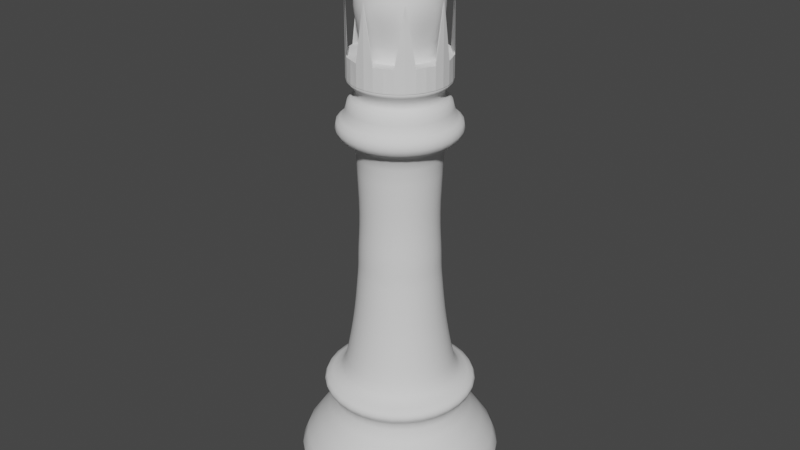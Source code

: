 # Source: kraljica.blend  (saved by Blender 3.3.6; exported with 4.5.12 LTS)
import bpy
from mathutils import Matrix  # noqa: F401  (used for matrix-valued properties, if any)

bpy.ops.wm.read_factory_settings(use_empty=True)
scene = bpy.context.scene
scene.name = 'Scene'

# ---- collections
col_collection = bpy.data.collections.new('Collection'); scene.collection.children.link(col_collection)

# ---- world
world_world = bpy.data.worlds.new('World'); scene.world = world_world
world_world.use_nodes = True; world_world.node_tree.nodes.clear()
_N = world_world.node_tree.nodes; _L = world_world.node_tree.links
n0 = _N.new('ShaderNodeOutputWorld'); n0.name = 'World Output'; n0.location = (300, 300)
n1 = _N.new('ShaderNodeBackground'); n1.name = 'Background'; n1.location = (10, 300)
n1.inputs[0].default_value = (0.05088, 0.05088, 0.05088, 1.0)
_L.new(n1.outputs[0], n0.inputs[0])
n0.is_active_output = True
world_world.color = (0.05088, 0.05088, 0.05088)
world_world.use_sun_shadow = False
world_world.sun_shadow_jitter_overblur = 0.0

# ---- meshes
me_vert = bpy.data.meshes.new('Vert')
me_vert.from_pydata([(0.0, 0.0, 0.0), (-0.2967, 0.0, 0.0), (-0.2967, 0.0, 0.03663), (-0.2784, 0.0, 0.03663), (-0.2784, 0.0, 0.06411), (-0.3077, 2.953e-09, 0.08609), (-0.3077, 2.953e-09, 0.1429), (-0.1996, 1.969e-08, 0.2674), (-0.1996, 1.969e-08, 0.3132), (-0.2308, 2.239e-08, 0.3334), (-0.2308, 2.239e-08, 0.3627), (-0.1813, 2.362e-08, 0.3718), (-0.163, 2.879e-08, 0.4103), (-0.1465, 4.085e-08, 0.5), (-0.1337, 5.143e-08, 0.5788), (-0.1245, 6.571e-08, 0.685), (-0.1209, 7.087e-08, 0.7235), (-0.1209, 7.087e-08, 0.7583), (-0.1191, 7.653e-08, 0.8004), (-0.1154, 8.367e-08, 0.8535), (-0.1154, 9.401e-08, 0.9305), (-0.1209, 1.053e-07, 1.015), (-0.1209, 1.191e-07, 1.117), (-0.1807, 1.191e-07, 1.117), (-0.1807, 1.191e-07, 1.172), (-0.1489, 1.191e-07, 1.172), (-0.1489, 1.191e-07, 1.228), (-0.1196, 1.191e-07, 1.228), (-0.1196, 1.191e-07, 1.257), (-0.1565, 1.227e-07, 1.284), (-0.1311, 1.227e-07, 1.284), (-0.1311, 1.227e-07, 1.34), (-0.09418, 1.227e-07, 1.34), (-0.1196, 1.365e-07, 1.443), (-0.1234, 1.41e-07, 1.476), (-0.1209, 1.458e-07, 1.512), (-0.1018, 1.511e-07, 1.551), (-0.07001, 1.552e-07, 1.582), (-0.03821, 1.567e-07, 1.593), (-0.02422, 1.567e-07, 1.593), (-0.02422, 1.567e-07, 1.576), (-0.0433, 1.567e-07, 1.576), (-0.0433, 1.567e-07, 1.593), (-0.02549, 1.567e-07, 1.593), (-0.02549, 1.567e-07, 1.598), (-0.01659, 1.594e-07, 1.618), (-0.0007613, 1.594e-07, 1.618), (-0.0007613, 1.594e-07, -0.001272), (3.14e-09, 0.03591, 1.658), (-0.007006, 0.03522, 1.658), (-0.01374, 0.03318, 1.658), (-0.01995, 0.02986, 1.658), (-0.0254, 0.0254, 1.658), (-0.02986, 0.01995, 1.658), (-0.03318, 0.01374, 1.658), (-0.03522, 0.007006, 1.658), (-0.03591, 0.0, 1.658), (-0.03522, -0.007006, 1.658), (-0.03318, -0.01374, 1.658), (-0.02986, -0.01995, 1.658), (-0.0254, -0.0254, 1.658), (-0.01995, -0.02986, 1.658), (-0.01374, -0.03318, 1.658), (-0.007006, -0.03522, 1.658), (3.14e-09, -0.03591, 1.658), (0.007007, -0.03522, 1.658), (0.01374, -0.03318, 1.658), (0.01995, -0.02986, 1.658), (0.0254, -0.0254, 1.658), (0.02986, -0.01995, 1.658), (0.03318, -0.01374, 1.658), (0.03522, -0.007006, 1.658), (0.03591, 0.0, 1.658), (0.03522, 0.007006, 1.658), (0.03318, 0.01374, 1.658), (0.02986, 0.01995, 1.658), (0.0254, 0.0254, 1.658), (0.01995, 0.02986, 1.658), (0.01374, 0.03318, 1.658), (0.007007, 0.03522, 1.658), (-3.14e-09, 0.0, 1.586), (0.01023, -0.03147, 1.675), (-0.02677, -0.01945, 1.675), (-0.02677, 0.01945, 1.675), (0.01023, 0.03147, 1.675), (0.03309, 0.0, 1.675), (0.0, 0.0, 1.695), (0.01574, -0.01143, 1.627), (0.01574, 0.01143, 1.627), (0.03519, -0.01143, 1.658), (0.03519, 0.01143, 1.658), (0.0, -0.037, 1.658), (0.02175, -0.02993, 1.658), (-0.03519, -0.01143, 1.658), (-0.02175, -0.02993, 1.658), (-0.02175, 0.02993, 1.658), (-0.03519, 0.01143, 1.658), (0.02175, 0.02993, 1.658), (0.0, 0.037, 1.658), (0.02546, -0.0185, 1.677), (-0.009726, -0.02993, 1.677), (-0.03147, 0.0, 1.677), (-0.009726, 0.02993, 1.677), (0.02546, 0.0185, 1.677), (0.006011, -0.0185, 1.69), (0.01945, 0.0, 1.69), (-0.01574, -0.01143, 1.69), (-0.01574, 0.01143, 1.69), (0.006011, 0.0185, 1.69)], [(0, 1), (1, 2), (2, 3), (3, 4), (4, 5), (5, 6), (6, 7), (7, 8), (8, 9), (9, 10), (10, 11), (11, 12), (12, 13), (13, 14), (14, 15), (15, 16), (16, 17), (17, 18), (18, 19), (19, 20), (20, 21), (21, 22), (22, 23), (23, 24), (24, 25), (25, 26), (26, 27), (27, 28), (28, 29), (29, 30), (30, 31), (31, 32), (32, 33), (33, 34), (34, 35), (35, 36), (36, 37), (37, 38), (38, 39), (39, 40), (40, 41), (41, 42), (42, 43), (43, 44), (44, 45), (45, 46), (46, 47), (88, 87)], [(48, 80, 49), (49, 80, 50), (50, 80, 51), (51, 80, 52), (52, 80, 53), (53, 80, 54), (54, 80, 55), (55, 80, 56), (56, 80, 57), (57, 80, 58), (58, 80, 59), (59, 80, 60), (60, 80, 61), (61, 80, 62), (62, 80, 63), (63, 80, 64), (64, 80, 65), (65, 80, 66), (66, 80, 67), (67, 80, 68), (68, 80, 69), (69, 80, 70), (70, 80, 71), (71, 80, 72), (72, 80, 73), (73, 80, 74), (74, 80, 75), (75, 80, 76), (76, 80, 77), (77, 80, 78), (48, 49, 50, 51, 52, 53, 54, 55, 56, 57, 58, 59, 60, 61, 62, 63, 64, 65, 66, 67, 68, 69, 70, 71, 72, 73, 74, 75, 76, 77, 78, 79), (78, 80, 79), (79, 80, 48), (81, 99, 104), (82, 100, 106), (83, 101, 107), (84, 102, 108), (85, 103, 105), (105, 108, 86), (105, 103, 108), (103, 84, 108), (108, 107, 86), (108, 102, 107), (102, 83, 107), (107, 106, 86), (107, 101, 106), (101, 82, 106), (106, 104, 86), (106, 100, 104), (100, 81, 104), (104, 105, 86), (104, 99, 105), (99, 85, 105), (90, 103, 85), (90, 97, 103), (97, 84, 103), (98, 102, 84), (98, 95, 102), (95, 83, 102), (96, 101, 83), (96, 93, 101), (93, 82, 101), (94, 100, 82), (94, 91, 100), (91, 81, 100), (92, 99, 81), (92, 89, 99), (89, 85, 99), (97, 98, 84), (95, 96, 83), (93, 94, 82), (91, 92, 81), (89, 90, 85)])
_uv = me_vert.uv_layers.new(name='UVMap')
_uv.uv.foreach_set('vector', [0.25, 0.49, 0.25, 0.25, 0.2968, 0.4854, 0.2968, 0.4854, 0.25, 0.25, 0.3418, 0.4717, 0.3418, 0.4717, 0.25, 0.25, 0.3833, 0.4496, 0.3833, 0.4496, 0.25, 0.25, 0.4197, 0.4197, 0.4197, 0.4197, 0.25, 0.25, 0.4496, 0.3833, 0.4496, 0.3833, 0.25, 0.25, 0.4717, 0.3418, 0.4717, 0.3418, 0.25, 0.25, 0.4854, 0.2968, 0.4854, 0.2968, 0.25, 0.25, 0.49, 0.25, 0.49, 0.25, 0.25, 0.25, 0.4854, 0.2032, 0.4854, 0.2032, 0.25, 0.25, 0.4717, 0.1582, 0.4717, 0.1582, 0.25, 0.25, 0.4496, 0.1167, 0.4496, 0.1167, 0.25, 0.25, 0.4197, 0.08029, 0.4197, 0.08029, 0.25, 0.25, 0.3833, 0.05045, 0.3833, 0.05045, 0.25, 0.25, 0.3418, 0.02827, 0.3418, 0.02827, 0.25, 0.25, 0.2968, 0.01461, 0.2968, 0.01461, 0.25, 0.25, 0.25, 0.01, 0.25, 0.01, 0.25, 0.25, 0.2032, 0.01461, 0.2032, 0.01461, 0.25, 0.25, 0.1582, 0.02827, 0.1582, 0.02827, 0.25, 0.25, 0.1167, 0.05045, 0.1167, 0.05045, 0.25, 0.25, 0.08029, 0.08029, 0.08029, 0.08029, 0.25, 0.25, 0.05045, 0.1167, 0.05045, 0.1167, 0.25, 0.25, 0.02827, 0.1582, 0.02827, 0.1582, 0.25, 0.25, 0.01461, 0.2032, 0.01461, 0.2032, 0.25, 0.25, 0.01, 0.25, 0.01, 0.25, 0.25, 0.25, 0.01461, 0.2968, 0.01461, 0.2968, 0.25, 0.25, 0.02827, 0.3418, 0.02827, 0.3418, 0.25, 0.25, 0.05045, 0.3833, 0.05045, 0.3833, 0.25, 0.25, 0.08029, 0.4197, 0.08029, 0.4197, 0.25, 0.25, 0.1167, 0.4496, 0.1167, 0.4496, 0.25, 0.25, 0.1582, 0.4717, 0.75, 0.49, 0.7968, 0.4854, 0.8418, 0.4717, 0.8833, 0.4496, 0.9197, 0.4197, 0.9496, 0.3833, 0.9717, 0.3418, 0.9854, 0.2968, 0.99, 0.25, 0.9854, 0.2032, 0.9717, 0.1582, 0.9496, 0.1167, 0.9197, 0.08029, 0.8833, 0.05045, 0.8418, 0.02827, 0.7968, 0.01461, 0.75, 0.01, 0.7032, 0.01461, 0.6582, 0.02827, 0.6167, 0.05045, 0.5803, 0.08029, 0.5504, 0.1167, 0.5283, 0.1582, 0.5146, 0.2032, 0.51, 0.25, 0.5146, 0.2968, 0.5283, 0.3418, 0.5504, 0.3833, 0.5803, 0.4197, 0.6167, 0.4496, 0.6582, 0.4717, 0.7032, 0.4854, 0.1582, 0.4717, 0.25, 0.25, 0.2032, 0.4854, 0.2032, 0.4854, 0.25, 0.25, 0.25, 0.49, 0.1818, 0.3149, 0.2727, 0.3149, 0.2273, 0.3937, 0.0, 0.3149, 0.09091, 0.3149, 0.04546, 0.3937, 0.7273, 0.3149, 0.8182, 0.3149, 0.7727, 0.3937, 0.5455, 0.3149, 0.6364, 0.3149, 0.5909, 0.3937, 0.3636, 0.3149, 0.4545, 0.3149, 0.4091, 0.3937, 0.4091, 0.3937, 0.5, 0.3937, 0.4545, 0.4724, 0.4091, 0.3937, 0.4545, 0.3149, 0.5, 0.3937, 0.4545, 0.3149, 0.5455, 0.3149, 0.5, 0.3937, 0.5909, 0.3937, 0.6818, 0.3937, 0.6364, 0.4724, 0.5909, 0.3937, 0.6364, 0.3149, 0.6818, 0.3937, 0.6364, 0.3149, 0.7273, 0.3149, 0.6818, 0.3937, 0.7727, 0.3937, 0.8636, 0.3937, 0.8182, 0.4724, 0.7727, 0.3937, 0.8182, 0.3149, 0.8636, 0.3937, 0.8182, 0.3149, 0.9091, 0.3149, 0.8636, 0.3937, 0.04546, 0.3937, 0.1364, 0.3937, 0.09091, 0.4724, 0.04546, 0.3937, 0.09091, 0.3149, 0.1364, 0.3937, 0.09091, 0.3149, 0.1818, 0.3149, 0.1364, 0.3937, 0.2273, 0.3937, 0.3182, 0.3937, 0.2727, 0.4724, 0.2273, 0.3937, 0.2727, 0.3149, 0.3182, 0.3937, 0.2727, 0.3149, 0.3636, 0.3149, 0.3182, 0.3937, 0.4091, 0.2362, 0.4545, 0.3149, 0.3636, 0.3149, 0.4091, 0.2362, 0.5, 0.2362, 0.4545, 0.3149, 0.5, 0.2362, 0.5455, 0.3149, 0.4545, 0.3149, 0.5909, 0.2362, 0.6364, 0.3149, 0.5455, 0.3149, 0.5909, 0.2362, 0.6818, 0.2362, 0.6364, 0.3149, 0.6818, 0.2362, 0.7273, 0.3149, 0.6364, 0.3149, 0.7727, 0.2362, 0.8182, 0.3149, 0.7273, 0.3149, 0.7727, 0.2362, 0.8636, 0.2362, 0.8182, 0.3149, 0.8636, 0.2362, 0.9091, 0.3149, 0.8182, 0.3149, 0.04546, 0.2362, 0.09091, 0.3149, 0.0, 0.3149, 0.04546, 0.2362, 0.1364, 0.2362, 0.09091, 0.3149, 0.1364, 0.2362, 0.1818, 0.3149, 0.09091, 0.3149, 0.2273, 0.2362, 0.2727, 0.3149, 0.1818, 0.3149, 0.2273, 0.2362, 0.3182, 0.2362, 0.2727, 0.3149, 0.3182, 0.2362, 0.3636, 0.3149, 0.2727, 0.3149, 0.5, 0.2362, 0.5909, 0.2362, 0.5455, 0.3149, 0.6818, 0.2362, 0.7727, 0.2362, 0.7273, 0.3149, 0.8636, 0.2362, 0.9545, 0.2362, 0.9091, 0.3149, 0.1364, 0.2362, 0.2273, 0.2362, 0.1818, 0.3149, 0.3182, 0.2362, 0.4091, 0.2362, 0.3636, 0.3149])
me_vert.update()
me_cylinder = bpy.data.meshes.new('Cylinder')
me_cylinder.from_pydata([(0.0, 1.0, -2.174), (0.1951, 0.9808, -1.0), (0.3827, 0.9239, -1.0), (0.5556, 0.8315, -1.0), (0.7071, 0.7071, -2.174), (0.8315, 0.5556, -1.0), (0.9239, 0.3827, -1.0), (0.9808, 0.1951, -1.0), (1.0, 0.0, -2.174), (0.9808, -0.1951, -1.0), (0.9239, -0.3827, -1.0), (0.8315, -0.5556, -1.0), (0.7071, -0.7071, -2.174), (0.5556, -0.8315, -1.0), (0.3827, -0.9239, -1.0), (0.1951, -0.9808, -1.0), (0.0, -1.0, -2.174), (-0.1951, -0.9808, -1.0), (-0.3827, -0.9239, -1.0), (-0.5556, -0.8315, -1.0), (-0.7071, -0.7071, -2.174), (-0.8315, -0.5556, -1.0), (-0.9239, -0.3827, -1.0), (-0.9808, -0.1951, -1.0), (-1.0, 0.0, -2.174), (-0.9808, 0.1951, -1.0), (-0.9239, 0.3827, -1.0), (-0.8315, 0.5556, -1.0), (-0.7071, 0.7071, -2.174), (-0.5556, 0.8315, -1.0), (-0.3827, 0.9239, -1.0), (-0.1951, 0.9808, -1.0), (-0.8315, 0.5556, -0.5459), (-0.9808, 0.1951, -0.5459), (0.0, 1.0, -0.5459), (0.9808, 0.1951, -0.5459), (0.8315, 0.5556, -0.5459), (0.5556, 0.8315, -0.5459), (0.1951, 0.9808, -0.5459), (-0.3827, 0.9239, -0.5459), (-0.7071, 0.7071, -0.5459), (-0.9239, 0.3827, -0.5459), (-1.0, 0.0, -0.5459), (1.0, 0.0, -0.5459), (0.9239, 0.3827, -0.5459), (0.7071, 0.7071, -0.5459), (0.3827, 0.9239, -0.5459), (-0.1951, 0.9808, -0.5459), (-0.5556, 0.8315, -0.5459), (-0.9808, -0.1951, -0.5459), (-0.8315, -0.5556, -0.5459), (-0.5556, -0.8315, -0.5459), (-0.1951, -0.9808, -0.5459), (0.1951, -0.9808, -0.5459), (0.5556, -0.8315, -0.5459), (0.8315, -0.5556, -0.5459), (0.9808, -0.1951, -0.5459), (-0.9239, -0.3827, -0.5459), (-0.7071, -0.7071, -0.5459), (-0.3827, -0.9239, -0.5459), (0.0, -1.0, -0.5459), (0.3827, -0.9239, -0.5459), (0.7071, -0.7071, -0.5459), (0.9239, -0.3827, -0.5459)], [], [(0, 34, 38, 1), (1, 38, 46, 2), (2, 46, 37, 3), (3, 37, 45, 4), (4, 45, 36, 5), (5, 36, 44, 6), (6, 44, 35, 7), (7, 35, 43, 8), (8, 43, 56, 9), (9, 56, 63, 10), (10, 63, 55, 11), (11, 55, 62, 12), (12, 62, 54, 13), (13, 54, 61, 14), (14, 61, 53, 15), (15, 53, 60, 16), (16, 60, 52, 17), (17, 52, 59, 18), (18, 59, 51, 19), (19, 51, 58, 20), (20, 58, 50, 21), (21, 50, 57, 22), (22, 57, 49, 23), (23, 49, 42, 24), (24, 42, 33, 25), (25, 33, 41, 26), (26, 41, 32, 27), (27, 32, 40, 28), (28, 40, 48, 29), (29, 48, 39, 30), (30, 39, 47, 31), (31, 47, 34, 0), (0, 1, 2, 3, 4, 5, 6, 7, 8, 9, 10, 11, 12, 13, 14, 15, 16, 17, 18, 19, 20, 21, 22, 23, 24, 25, 26, 27, 28, 29, 30, 31)])
_uv = me_cylinder.uv_layers.new(name='UVMap')
_uv.uv.foreach_set('vector', [1.0, 0.5, 1.0, 0.907, 0.9688, 0.7748, 0.9688, 0.5, 0.9688, 0.5, 0.9688, 0.7748, 0.9375, 0.6135, 0.9375, 0.5, 0.9375, 0.5, 0.9375, 0.6135, 0.9062, 0.7748, 0.9062, 0.5, 0.9062, 0.5, 0.9062, 0.7748, 0.875, 0.907, 0.875, 0.5, 0.875, 0.5, 0.875, 0.907, 0.8438, 0.7748, 0.8438, 0.5, 0.8438, 0.5, 0.8438, 0.7748, 0.8125, 0.6135, 0.8125, 0.5, 0.8125, 0.5, 0.8125, 0.6135, 0.7812, 0.7748, 0.7812, 0.5, 0.7812, 0.5, 0.7812, 0.7748, 0.75, 0.907, 0.75, 0.5, 0.75, 0.5, 0.75, 0.907, 0.7188, 0.7748, 0.7188, 0.5, 0.7188, 0.5, 0.7188, 0.7748, 0.6875, 0.6135, 0.6875, 0.5, 0.6875, 0.5, 0.6875, 0.6135, 0.6562, 0.7748, 0.6562, 0.5, 0.6562, 0.5, 0.6562, 0.7748, 0.625, 0.907, 0.625, 0.5, 0.625, 0.5, 0.625, 0.907, 0.5938, 0.7748, 0.5938, 0.5, 0.5938, 0.5, 0.5938, 0.7748, 0.5625, 0.6135, 0.5625, 0.5, 0.5625, 0.5, 0.5625, 0.6135, 0.5312, 0.7748, 0.5312, 0.5, 0.5312, 0.5, 0.5312, 0.7748, 0.5, 0.907, 0.5, 0.5, 0.5, 0.5, 0.5, 0.907, 0.4688, 0.7748, 0.4688, 0.5, 0.4688, 0.5, 0.4688, 0.7748, 0.4375, 0.6135, 0.4375, 0.5, 0.4375, 0.5, 0.4375, 0.6135, 0.4062, 0.7748, 0.4062, 0.5, 0.4062, 0.5, 0.4062, 0.7748, 0.375, 0.907, 0.375, 0.5, 0.375, 0.5, 0.375, 0.907, 0.3438, 0.7748, 0.3438, 0.5, 0.3438, 0.5, 0.3438, 0.7748, 0.3125, 0.6135, 0.3125, 0.5, 0.3125, 0.5, 0.3125, 0.6135, 0.2812, 0.7748, 0.2812, 0.5, 0.2812, 0.5, 0.2812, 0.7748, 0.25, 0.907, 0.25, 0.5, 0.25, 0.5, 0.25, 0.907, 0.2188, 0.7748, 0.2188, 0.5, 0.2188, 0.5, 0.2188, 0.7748, 0.1875, 0.6135, 0.1875, 0.5, 0.1875, 0.5, 0.1875, 0.6135, 0.1562, 0.7748, 0.1562, 0.5, 0.1562, 0.5, 0.1562, 0.7748, 0.125, 0.907, 0.125, 0.5, 0.125, 0.5, 0.125, 0.907, 0.09375, 0.7748, 0.09375, 0.5, 0.09375, 0.5, 0.09375, 0.7748, 0.0625, 0.6135, 0.0625, 0.5, 0.0625, 0.5, 0.0625, 0.6135, 0.03125, 0.7748, 0.03125, 0.5, 0.03125, 0.5, 0.03125, 0.7748, 0.0, 0.907, 0.0, 0.5, 0.75, 0.49, 0.7968, 0.4854, 0.8418, 0.4717, 0.8833, 0.4496, 0.9197, 0.4197, 0.9496, 0.3833, 0.9717, 0.3418, 0.9854, 0.2968, 0.99, 0.25, 0.9854, 0.2032, 0.9717, 0.1582, 0.9496, 0.1167, 0.9197, 0.08029, 0.8833, 0.05045, 0.8418, 0.02827, 0.7968, 0.01461, 0.75, 0.01, 0.7032, 0.01461, 0.6582, 0.02827, 0.6167, 0.05045, 0.5803, 0.08029, 0.5504, 0.1167, 0.5283, 0.1582, 0.5146, 0.2032, 0.51, 0.25, 0.5146, 0.2968, 0.5283, 0.3418, 0.5504, 0.3833, 0.5803, 0.4197, 0.6167, 0.4496, 0.6582, 0.4717, 0.7032, 0.4854])
me_cylinder.update()

# ---- objects
ob_empty = bpy.data.objects.new('Empty', None)
ob_vert = bpy.data.objects.new('Vert', me_vert)
ob_cylinder = bpy.data.objects.new('Cylinder', me_cylinder)

# ---- transforms, parenting, visibility, modifiers, constraints
ob_empty.location = (0.0, 0.0, 0.0)
ob_empty.rotation_euler = (1.571, 0.0, 3.142)
ob_empty.empty_display_type = 'IMAGE'
ob_empty.empty_display_size = 5.0
ob_vert.location = (0.0, 0.0, 0.0)
_m = ob_vert.modifiers.new('Screw', 'SCREW')
_m = ob_vert.modifiers.new('Subdivision', 'SUBSURF')
_m.levels = 3
_m.render_levels = 1
ob_cylinder.parent = ob_vert
ob_cylinder.location = (0.0, 0.0, 1.208)
ob_cylinder.rotation_euler = (-0.0, -3.142, -0.0)
ob_cylinder.scale = (0.1386, 0.1386, 0.1386)
_m = ob_cylinder.modifiers.new('Solidify', 'SOLIDIFY')
_m.thickness = 0.03
_m.offset = 1.0

# ---- collection membership
col_collection.objects.link(ob_empty)
col_collection.objects.link(ob_vert)
col_collection.objects.link(ob_cylinder)

# ---- scene / render settings (as saved in the file)
scene.frame_start = 1; scene.frame_end = 250; scene.frame_set(1)
scene.render.engine = 'BLENDER_EEVEE_NEXT'
scene.cycles.sampling_pattern = 'TABULATED_SOBOL'
scene.cycles.use_light_tree = False
scene.view_settings.view_transform = 'Filmic'
bpy.context.view_layer.update()

# ---- added for rendering (the .blend has no active camera and no usable light): camera, sun
cam_auto = bpy.data.cameras.new('AutoCamera')
cam_auto.lens = 50.0
cam_auto.sensor_width = 36.0
cam_auto.clip_end = 1000.0
ob_auto_camera = bpy.data.objects.new('AutoCamera', cam_auto)
scene.collection.objects.link(ob_auto_camera)
ob_auto_camera.location = (1.764, -2.1168, 2.25808)
ob_auto_camera.rotation_euler = (1.09748, -7.21219e-08, 0.694738)
scene.camera = ob_auto_camera
light_auto_sun = bpy.data.lights.new('AutoSun', 'SUN')
light_auto_sun.energy = 3.0
light_auto_sun.angle = 0.0523599
ob_auto_sun = bpy.data.objects.new('AutoSun', light_auto_sun)
scene.collection.objects.link(ob_auto_sun)
ob_auto_sun.rotation_euler = (0.872665, 0.174533, 0.523599)
bpy.context.view_layer.update()
